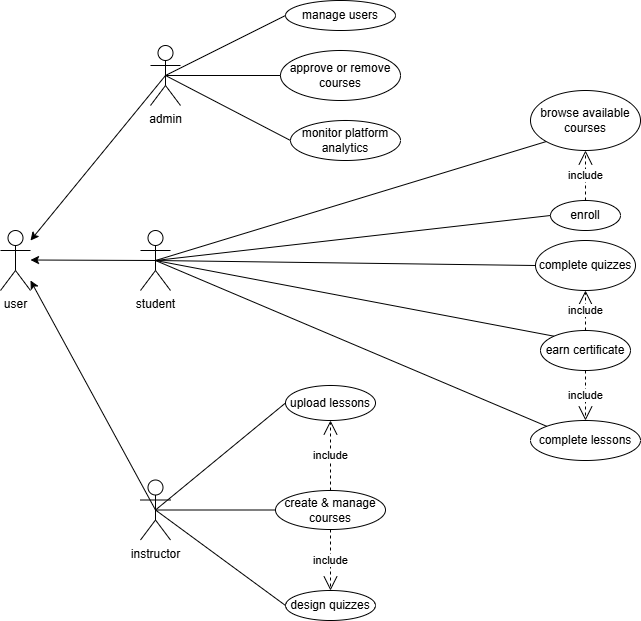

The diagram above was exported from draw.io. Its source (the exported page's mxGraphModel, read from the mxfile embedded in the PNG):
<mxGraphModel dx="1037" dy="613" grid="1" gridSize="10" guides="1" tooltips="1" connect="1" arrows="1" fold="1" page="1" pageScale="1" pageWidth="850" pageHeight="1100" background="#ffffff" math="0" shadow="0">
  <root>
    <mxCell id="0" />
    <mxCell id="1" parent="0" />
    <mxCell id="Lf84-fn7WCoAzxQkN_Aj-4" value="user&lt;div&gt;&lt;br&gt;&lt;/div&gt;" style="shape=umlActor;verticalLabelPosition=bottom;verticalAlign=top;html=1;" vertex="1" parent="1">
      <mxGeometry x="40" y="280" width="30" height="60" as="geometry" />
    </mxCell>
    <mxCell id="Lf84-fn7WCoAzxQkN_Aj-5" value="instructor&lt;div&gt;&lt;br&gt;&lt;/div&gt;" style="shape=umlActor;verticalLabelPosition=bottom;verticalAlign=top;html=1;" vertex="1" parent="1">
      <mxGeometry x="180" y="529.5" width="30" height="60" as="geometry" />
    </mxCell>
    <mxCell id="Lf84-fn7WCoAzxQkN_Aj-6" value="admin" style="shape=umlActor;verticalLabelPosition=bottom;verticalAlign=top;html=1;" vertex="1" parent="1">
      <mxGeometry x="190" y="95" width="30" height="60" as="geometry" />
    </mxCell>
    <mxCell id="Lf84-fn7WCoAzxQkN_Aj-7" value="student&lt;div&gt;&lt;br&gt;&lt;/div&gt;" style="shape=umlActor;verticalLabelPosition=bottom;verticalAlign=top;html=1;" vertex="1" parent="1">
      <mxGeometry x="180" y="280" width="30" height="60" as="geometry" />
    </mxCell>
    <mxCell id="Lf84-fn7WCoAzxQkN_Aj-19" value="" style="endArrow=classic;html=1;rounded=0;exitX=0.5;exitY=0.5;exitDx=0;exitDy=0;exitPerimeter=0;" edge="1" parent="1" source="Lf84-fn7WCoAzxQkN_Aj-6">
      <mxGeometry width="50" height="50" relative="1" as="geometry">
        <mxPoint x="170" y="240" as="sourcePoint" />
        <mxPoint x="70" y="290" as="targetPoint" />
      </mxGeometry>
    </mxCell>
    <mxCell id="Lf84-fn7WCoAzxQkN_Aj-20" value="" style="endArrow=classic;html=1;rounded=0;exitX=0.5;exitY=0.5;exitDx=0;exitDy=0;exitPerimeter=0;" edge="1" parent="1" source="Lf84-fn7WCoAzxQkN_Aj-7">
      <mxGeometry width="50" height="50" relative="1" as="geometry">
        <mxPoint x="220" y="309.5" as="sourcePoint" />
        <mxPoint x="70" y="309.5" as="targetPoint" />
      </mxGeometry>
    </mxCell>
    <mxCell id="Lf84-fn7WCoAzxQkN_Aj-21" value="" style="endArrow=classic;html=1;rounded=0;exitX=0.5;exitY=0.5;exitDx=0;exitDy=0;exitPerimeter=0;" edge="1" parent="1" source="Lf84-fn7WCoAzxQkN_Aj-5">
      <mxGeometry width="50" height="50" relative="1" as="geometry">
        <mxPoint x="240" y="390" as="sourcePoint" />
        <mxPoint x="70" y="330" as="targetPoint" />
      </mxGeometry>
    </mxCell>
    <mxCell id="Lf84-fn7WCoAzxQkN_Aj-25" value="browse available courses" style="ellipse;whiteSpace=wrap;html=1;" vertex="1" parent="1">
      <mxGeometry x="570" y="140" width="110" height="60" as="geometry" />
    </mxCell>
    <mxCell id="Lf84-fn7WCoAzxQkN_Aj-26" value="enroll" style="ellipse;whiteSpace=wrap;html=1;" vertex="1" parent="1">
      <mxGeometry x="590" y="250" width="70" height="30" as="geometry" />
    </mxCell>
    <mxCell id="Lf84-fn7WCoAzxQkN_Aj-27" value="complete lessons" style="ellipse;whiteSpace=wrap;html=1;" vertex="1" parent="1">
      <mxGeometry x="570" y="470" width="110" height="40" as="geometry" />
    </mxCell>
    <mxCell id="Lf84-fn7WCoAzxQkN_Aj-28" value="complete quizzes" style="ellipse;whiteSpace=wrap;html=1;" vertex="1" parent="1">
      <mxGeometry x="575" y="290" width="100" height="50" as="geometry" />
    </mxCell>
    <mxCell id="Lf84-fn7WCoAzxQkN_Aj-29" value="earn certificate" style="ellipse;whiteSpace=wrap;html=1;" vertex="1" parent="1">
      <mxGeometry x="580" y="380" width="90" height="40" as="geometry" />
    </mxCell>
    <mxCell id="Lf84-fn7WCoAzxQkN_Aj-30" value="include" style="endArrow=open;endSize=12;dashed=1;html=1;rounded=0;exitX=0.5;exitY=0;exitDx=0;exitDy=0;entryX=0.5;entryY=1;entryDx=0;entryDy=0;" edge="1" parent="1" source="Lf84-fn7WCoAzxQkN_Aj-26" target="Lf84-fn7WCoAzxQkN_Aj-25">
      <mxGeometry width="160" relative="1" as="geometry">
        <mxPoint x="364.5" y="280" as="sourcePoint" />
        <mxPoint x="364.5" y="220" as="targetPoint" />
      </mxGeometry>
    </mxCell>
    <mxCell id="Lf84-fn7WCoAzxQkN_Aj-35" value="include" style="endArrow=open;endSize=12;dashed=1;html=1;rounded=0;entryX=0.5;entryY=1;entryDx=0;entryDy=0;exitX=0.5;exitY=0;exitDx=0;exitDy=0;" edge="1" parent="1" source="Lf84-fn7WCoAzxQkN_Aj-29" target="Lf84-fn7WCoAzxQkN_Aj-28">
      <mxGeometry width="160" relative="1" as="geometry">
        <mxPoint x="369.5" y="460" as="sourcePoint" />
        <mxPoint x="369.5" y="400" as="targetPoint" />
      </mxGeometry>
    </mxCell>
    <mxCell id="Lf84-fn7WCoAzxQkN_Aj-36" value="include" style="endArrow=open;endSize=12;dashed=1;html=1;rounded=0;entryX=0.5;entryY=0;entryDx=0;entryDy=0;exitX=0.5;exitY=1;exitDx=0;exitDy=0;" edge="1" parent="1" source="Lf84-fn7WCoAzxQkN_Aj-29" target="Lf84-fn7WCoAzxQkN_Aj-27">
      <mxGeometry width="160" relative="1" as="geometry">
        <mxPoint x="369.5" y="500" as="sourcePoint" />
        <mxPoint x="369.5" y="580" as="targetPoint" />
      </mxGeometry>
    </mxCell>
    <mxCell id="Lf84-fn7WCoAzxQkN_Aj-37" value="" style="endArrow=none;html=1;rounded=0;entryX=0;entryY=1;entryDx=0;entryDy=0;exitX=0.5;exitY=0.5;exitDx=0;exitDy=0;exitPerimeter=0;" edge="1" parent="1" source="Lf84-fn7WCoAzxQkN_Aj-7" target="Lf84-fn7WCoAzxQkN_Aj-25">
      <mxGeometry width="50" height="50" relative="1" as="geometry">
        <mxPoint x="270" y="300" as="sourcePoint" />
        <mxPoint x="340" y="220" as="targetPoint" />
      </mxGeometry>
    </mxCell>
    <mxCell id="Lf84-fn7WCoAzxQkN_Aj-40" value="" style="endArrow=none;html=1;rounded=0;entryX=0;entryY=0.5;entryDx=0;entryDy=0;exitX=0.5;exitY=0.5;exitDx=0;exitDy=0;exitPerimeter=0;" edge="1" parent="1" source="Lf84-fn7WCoAzxQkN_Aj-7" target="Lf84-fn7WCoAzxQkN_Aj-26">
      <mxGeometry width="50" height="50" relative="1" as="geometry">
        <mxPoint x="245" y="309.5" as="sourcePoint" />
        <mxPoint x="315" y="309.5" as="targetPoint" />
      </mxGeometry>
    </mxCell>
    <mxCell id="Lf84-fn7WCoAzxQkN_Aj-42" value="" style="endArrow=none;html=1;rounded=0;entryX=0;entryY=0.5;entryDx=0;entryDy=0;exitX=0.5;exitY=0.5;exitDx=0;exitDy=0;exitPerimeter=0;" edge="1" parent="1" source="Lf84-fn7WCoAzxQkN_Aj-7" target="Lf84-fn7WCoAzxQkN_Aj-28">
      <mxGeometry width="50" height="50" relative="1" as="geometry">
        <mxPoint x="240" y="320" as="sourcePoint" />
        <mxPoint x="315" y="360" as="targetPoint" />
      </mxGeometry>
    </mxCell>
    <mxCell id="Lf84-fn7WCoAzxQkN_Aj-43" value="" style="endArrow=none;html=1;rounded=0;entryX=0;entryY=0;entryDx=0;entryDy=0;exitX=0.5;exitY=0.5;exitDx=0;exitDy=0;exitPerimeter=0;" edge="1" parent="1" source="Lf84-fn7WCoAzxQkN_Aj-7" target="Lf84-fn7WCoAzxQkN_Aj-29">
      <mxGeometry width="50" height="50" relative="1" as="geometry">
        <mxPoint x="245" y="300" as="sourcePoint" />
        <mxPoint x="315" y="400" as="targetPoint" />
      </mxGeometry>
    </mxCell>
    <mxCell id="Lf84-fn7WCoAzxQkN_Aj-44" value="" style="endArrow=none;html=1;rounded=0;exitX=0.5;exitY=0.5;exitDx=0;exitDy=0;exitPerimeter=0;entryX=0;entryY=0;entryDx=0;entryDy=0;" edge="1" parent="1" source="Lf84-fn7WCoAzxQkN_Aj-7" target="Lf84-fn7WCoAzxQkN_Aj-27">
      <mxGeometry width="50" height="50" relative="1" as="geometry">
        <mxPoint x="250" y="310" as="sourcePoint" />
        <mxPoint x="330" y="560" as="targetPoint" />
      </mxGeometry>
    </mxCell>
    <mxCell id="Lf84-fn7WCoAzxQkN_Aj-47" value="create &amp;amp; manage courses" style="ellipse;whiteSpace=wrap;html=1;" vertex="1" parent="1">
      <mxGeometry x="315" y="540" width="110" height="39" as="geometry" />
    </mxCell>
    <mxCell id="Lf84-fn7WCoAzxQkN_Aj-48" value="design quizzes" style="ellipse;whiteSpace=wrap;html=1;" vertex="1" parent="1">
      <mxGeometry x="325" y="640" width="90" height="30" as="geometry" />
    </mxCell>
    <mxCell id="Lf84-fn7WCoAzxQkN_Aj-49" value="upload lessons" style="ellipse;whiteSpace=wrap;html=1;" vertex="1" parent="1">
      <mxGeometry x="325" y="435" width="90" height="35" as="geometry" />
    </mxCell>
    <mxCell id="Lf84-fn7WCoAzxQkN_Aj-54" value="" style="endArrow=none;html=1;rounded=0;exitX=0.5;exitY=0.5;exitDx=0;exitDy=0;exitPerimeter=0;entryX=0;entryY=0.5;entryDx=0;entryDy=0;" edge="1" parent="1" source="Lf84-fn7WCoAzxQkN_Aj-5" target="Lf84-fn7WCoAzxQkN_Aj-49">
      <mxGeometry width="50" height="50" relative="1" as="geometry">
        <mxPoint x="250" y="650" as="sourcePoint" />
        <mxPoint x="300" y="600" as="targetPoint" />
      </mxGeometry>
    </mxCell>
    <mxCell id="Lf84-fn7WCoAzxQkN_Aj-55" value="" style="endArrow=none;html=1;rounded=0;exitX=0.5;exitY=0.5;exitDx=0;exitDy=0;exitPerimeter=0;entryX=0;entryY=0.5;entryDx=0;entryDy=0;" edge="1" parent="1" source="Lf84-fn7WCoAzxQkN_Aj-5" target="Lf84-fn7WCoAzxQkN_Aj-47">
      <mxGeometry width="50" height="50" relative="1" as="geometry">
        <mxPoint x="250" y="710" as="sourcePoint" />
        <mxPoint x="300" y="660" as="targetPoint" />
      </mxGeometry>
    </mxCell>
    <mxCell id="Lf84-fn7WCoAzxQkN_Aj-56" value="" style="endArrow=none;html=1;rounded=0;exitX=0.5;exitY=0.5;exitDx=0;exitDy=0;exitPerimeter=0;entryX=0;entryY=0.5;entryDx=0;entryDy=0;" edge="1" parent="1" source="Lf84-fn7WCoAzxQkN_Aj-5" target="Lf84-fn7WCoAzxQkN_Aj-48">
      <mxGeometry width="50" height="50" relative="1" as="geometry">
        <mxPoint x="240" y="670" as="sourcePoint" />
        <mxPoint x="280" y="720" as="targetPoint" />
      </mxGeometry>
    </mxCell>
    <mxCell id="Lf84-fn7WCoAzxQkN_Aj-57" value="include" style="endArrow=open;endSize=12;dashed=1;html=1;rounded=0;entryX=0.5;entryY=1;entryDx=0;entryDy=0;exitX=0.5;exitY=0;exitDx=0;exitDy=0;" edge="1" parent="1" source="Lf84-fn7WCoAzxQkN_Aj-47" target="Lf84-fn7WCoAzxQkN_Aj-49">
      <mxGeometry width="160" relative="1" as="geometry">
        <mxPoint x="510" y="590" as="sourcePoint" />
        <mxPoint x="670" y="590" as="targetPoint" />
      </mxGeometry>
    </mxCell>
    <mxCell id="Lf84-fn7WCoAzxQkN_Aj-58" value="include" style="endArrow=open;endSize=12;dashed=1;html=1;rounded=0;exitX=0.5;exitY=1;exitDx=0;exitDy=0;entryX=0.5;entryY=0;entryDx=0;entryDy=0;" edge="1" parent="1" source="Lf84-fn7WCoAzxQkN_Aj-47" target="Lf84-fn7WCoAzxQkN_Aj-48">
      <mxGeometry width="160" relative="1" as="geometry">
        <mxPoint x="480" y="720" as="sourcePoint" />
        <mxPoint x="510" y="740" as="targetPoint" />
      </mxGeometry>
    </mxCell>
    <mxCell id="Lf84-fn7WCoAzxQkN_Aj-65" value="manage users" style="ellipse;whiteSpace=wrap;html=1;" vertex="1" parent="1">
      <mxGeometry x="325" y="50" width="110" height="30" as="geometry" />
    </mxCell>
    <mxCell id="Lf84-fn7WCoAzxQkN_Aj-66" value="approve or remove courses" style="ellipse;whiteSpace=wrap;html=1;" vertex="1" parent="1">
      <mxGeometry x="320" y="100" width="120" height="50" as="geometry" />
    </mxCell>
    <mxCell id="Lf84-fn7WCoAzxQkN_Aj-67" value="monitor platform analytics" style="ellipse;whiteSpace=wrap;html=1;" vertex="1" parent="1">
      <mxGeometry x="330" y="170" width="110" height="40" as="geometry" />
    </mxCell>
    <mxCell id="Lf84-fn7WCoAzxQkN_Aj-68" value="" style="endArrow=none;html=1;rounded=0;exitX=0.5;exitY=0.5;exitDx=0;exitDy=0;exitPerimeter=0;entryX=0;entryY=0.5;entryDx=0;entryDy=0;" edge="1" parent="1" source="Lf84-fn7WCoAzxQkN_Aj-6" target="Lf84-fn7WCoAzxQkN_Aj-65">
      <mxGeometry width="50" height="50" relative="1" as="geometry">
        <mxPoint x="490" y="130" as="sourcePoint" />
        <mxPoint x="540" y="80" as="targetPoint" />
      </mxGeometry>
    </mxCell>
    <mxCell id="Lf84-fn7WCoAzxQkN_Aj-69" value="" style="endArrow=none;html=1;rounded=0;entryX=0;entryY=0.5;entryDx=0;entryDy=0;exitX=0.5;exitY=0.5;exitDx=0;exitDy=0;exitPerimeter=0;" edge="1" parent="1" source="Lf84-fn7WCoAzxQkN_Aj-6" target="Lf84-fn7WCoAzxQkN_Aj-66">
      <mxGeometry width="50" height="50" relative="1" as="geometry">
        <mxPoint x="30" y="140" as="sourcePoint" />
        <mxPoint x="80" y="90" as="targetPoint" />
      </mxGeometry>
    </mxCell>
    <mxCell id="Lf84-fn7WCoAzxQkN_Aj-70" value="" style="endArrow=none;html=1;rounded=0;entryX=0;entryY=0.5;entryDx=0;entryDy=0;exitX=0.5;exitY=0.5;exitDx=0;exitDy=0;exitPerimeter=0;" edge="1" parent="1" source="Lf84-fn7WCoAzxQkN_Aj-6" target="Lf84-fn7WCoAzxQkN_Aj-67">
      <mxGeometry width="50" height="50" relative="1" as="geometry">
        <mxPoint x="60" y="130" as="sourcePoint" />
        <mxPoint x="110" y="80" as="targetPoint" />
      </mxGeometry>
    </mxCell>
  </root>
</mxGraphModel>